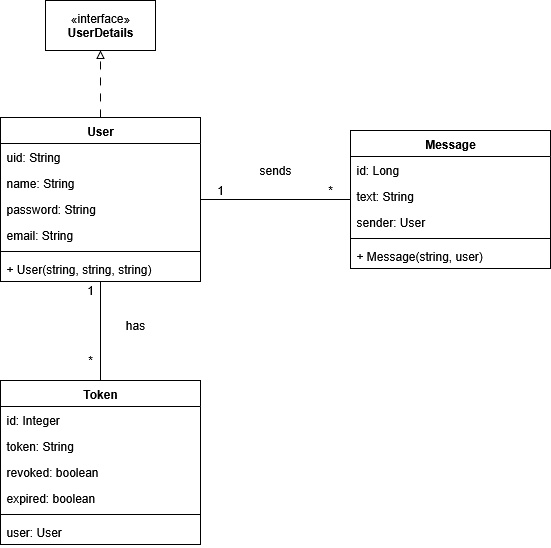

The diagram above was exported from draw.io. Its source (the exported page's mxGraphModel, read from the mxfile embedded in the PNG):
<mxGraphModel dx="1042" dy="1712" grid="1" gridSize="10" guides="1" tooltips="1" connect="1" arrows="1" fold="1" page="1" pageScale="1" pageWidth="827" pageHeight="1169" math="0" shadow="0">
  <root>
    <mxCell id="0" />
    <mxCell id="1" parent="0" />
    <mxCell id="35zGVsYE2VzzJ86GcttR-30" style="edgeStyle=orthogonalEdgeStyle;rounded=0;orthogonalLoop=1;jettySize=auto;html=1;entryX=0.5;entryY=1;entryDx=0;entryDy=0;dashed=1;dashPattern=8 8;endArrow=block;endFill=0;" edge="1" parent="1" source="2" target="35zGVsYE2VzzJ86GcttR-27">
      <mxGeometry relative="1" as="geometry" />
    </mxCell>
    <mxCell id="2" value="User" style="swimlane;fontStyle=1;align=center;verticalAlign=top;childLayout=stackLayout;horizontal=1;startSize=26;horizontalStack=0;resizeParent=1;resizeParentMax=0;resizeLast=0;collapsible=1;marginBottom=0;" vertex="1" parent="1">
      <mxGeometry x="100" y="87" width="200" height="164" as="geometry" />
    </mxCell>
    <mxCell id="3" value="uid: String" style="text;strokeColor=none;fillColor=none;align=left;verticalAlign=top;spacingLeft=4;spacingRight=4;overflow=hidden;rotatable=0;points=[[0,0.5],[1,0.5]];portConstraint=eastwest;" vertex="1" parent="2">
      <mxGeometry y="26" width="200" height="26" as="geometry" />
    </mxCell>
    <mxCell id="4" value="name: String" style="text;strokeColor=none;fillColor=none;align=left;verticalAlign=top;spacingLeft=4;spacingRight=4;overflow=hidden;rotatable=0;points=[[0,0.5],[1,0.5]];portConstraint=eastwest;" vertex="1" parent="2">
      <mxGeometry y="52" width="200" height="26" as="geometry" />
    </mxCell>
    <mxCell id="5" value="password: String" style="text;strokeColor=none;fillColor=none;align=left;verticalAlign=top;spacingLeft=4;spacingRight=4;overflow=hidden;rotatable=0;points=[[0,0.5],[1,0.5]];portConstraint=eastwest;" vertex="1" parent="2">
      <mxGeometry y="78" width="200" height="26" as="geometry" />
    </mxCell>
    <mxCell id="6" value="email: String" style="text;strokeColor=none;fillColor=none;align=left;verticalAlign=top;spacingLeft=4;spacingRight=4;overflow=hidden;rotatable=0;points=[[0,0.5],[1,0.5]];portConstraint=eastwest;" vertex="1" parent="2">
      <mxGeometry y="104" width="200" height="26" as="geometry" />
    </mxCell>
    <mxCell id="7" value="" style="line;strokeWidth=1;fillColor=none;align=left;verticalAlign=middle;spacingTop=-1;spacingLeft=3;spacingRight=3;rotatable=0;labelPosition=right;points=[];portConstraint=eastwest;" vertex="1" parent="2">
      <mxGeometry y="130" width="200" height="8" as="geometry" />
    </mxCell>
    <mxCell id="35zGVsYE2VzzJ86GcttR-28" value="+ User(string, string, string)" style="text;strokeColor=none;fillColor=none;align=left;verticalAlign=top;spacingLeft=4;spacingRight=4;overflow=hidden;rotatable=0;points=[[0,0.5],[1,0.5]];portConstraint=eastwest;whiteSpace=wrap;html=1;" vertex="1" parent="2">
      <mxGeometry y="138" width="200" height="26" as="geometry" />
    </mxCell>
    <mxCell id="8" value="Message" style="swimlane;fontStyle=1;align=center;verticalAlign=top;childLayout=stackLayout;horizontal=1;startSize=26;horizontalStack=0;resizeParent=1;resizeParentMax=0;resizeLast=0;collapsible=1;marginBottom=0;" vertex="1" parent="1">
      <mxGeometry x="450" y="100" width="200" height="138" as="geometry" />
    </mxCell>
    <mxCell id="9" value="id: Long" style="text;strokeColor=none;fillColor=none;align=left;verticalAlign=top;spacingLeft=4;spacingRight=4;overflow=hidden;rotatable=0;points=[[0,0.5],[1,0.5]];portConstraint=eastwest;" vertex="1" parent="8">
      <mxGeometry y="26" width="200" height="26" as="geometry" />
    </mxCell>
    <mxCell id="10" value="text: String" style="text;strokeColor=none;fillColor=none;align=left;verticalAlign=top;spacingLeft=4;spacingRight=4;overflow=hidden;rotatable=0;points=[[0,0.5],[1,0.5]];portConstraint=eastwest;" vertex="1" parent="8">
      <mxGeometry y="52" width="200" height="26" as="geometry" />
    </mxCell>
    <mxCell id="11" value="sender: User" style="text;strokeColor=none;fillColor=none;align=left;verticalAlign=top;spacingLeft=4;spacingRight=4;overflow=hidden;rotatable=0;points=[[0,0.5],[1,0.5]];portConstraint=eastwest;" vertex="1" parent="8">
      <mxGeometry y="78" width="200" height="26" as="geometry" />
    </mxCell>
    <mxCell id="12" value="" style="line;strokeWidth=1;fillColor=none;align=left;verticalAlign=middle;spacingTop=-1;spacingLeft=3;spacingRight=3;rotatable=0;labelPosition=right;points=[];portConstraint=eastwest;" vertex="1" parent="8">
      <mxGeometry y="104" width="200" height="8" as="geometry" />
    </mxCell>
    <mxCell id="35zGVsYE2VzzJ86GcttR-29" value="+ Message(string, user)" style="text;strokeColor=none;fillColor=none;align=left;verticalAlign=top;spacingLeft=4;spacingRight=4;overflow=hidden;rotatable=0;points=[[0,0.5],[1,0.5]];portConstraint=eastwest;whiteSpace=wrap;html=1;" vertex="1" parent="8">
      <mxGeometry y="112" width="200" height="26" as="geometry" />
    </mxCell>
    <mxCell id="13" value="Token" style="swimlane;fontStyle=1;align=center;verticalAlign=top;childLayout=stackLayout;horizontal=1;startSize=26;horizontalStack=0;resizeParent=1;resizeParentMax=0;resizeLast=0;collapsible=1;marginBottom=0;" vertex="1" parent="1">
      <mxGeometry x="100" y="350" width="200" height="164" as="geometry" />
    </mxCell>
    <mxCell id="14" value="id: Integer" style="text;strokeColor=none;fillColor=none;align=left;verticalAlign=top;spacingLeft=4;spacingRight=4;overflow=hidden;rotatable=0;points=[[0,0.5],[1,0.5]];portConstraint=eastwest;" vertex="1" parent="13">
      <mxGeometry y="26" width="200" height="26" as="geometry" />
    </mxCell>
    <mxCell id="15" value="token: String" style="text;strokeColor=none;fillColor=none;align=left;verticalAlign=top;spacingLeft=4;spacingRight=4;overflow=hidden;rotatable=0;points=[[0,0.5],[1,0.5]];portConstraint=eastwest;" vertex="1" parent="13">
      <mxGeometry y="52" width="200" height="26" as="geometry" />
    </mxCell>
    <mxCell id="16" value="revoked: boolean" style="text;strokeColor=none;fillColor=none;align=left;verticalAlign=top;spacingLeft=4;spacingRight=4;overflow=hidden;rotatable=0;points=[[0,0.5],[1,0.5]];portConstraint=eastwest;" vertex="1" parent="13">
      <mxGeometry y="78" width="200" height="26" as="geometry" />
    </mxCell>
    <mxCell id="17" value="expired: boolean" style="text;strokeColor=none;fillColor=none;align=left;verticalAlign=top;spacingLeft=4;spacingRight=4;overflow=hidden;rotatable=0;points=[[0,0.5],[1,0.5]];portConstraint=eastwest;" vertex="1" parent="13">
      <mxGeometry y="104" width="200" height="26" as="geometry" />
    </mxCell>
    <mxCell id="19" value="" style="line;strokeWidth=1;fillColor=none;align=left;verticalAlign=middle;spacingTop=-1;spacingLeft=3;spacingRight=3;rotatable=0;labelPosition=right;points=[];portConstraint=eastwest;" vertex="1" parent="13">
      <mxGeometry y="130" width="200" height="8" as="geometry" />
    </mxCell>
    <mxCell id="18" value="user: User" style="text;strokeColor=none;fillColor=none;align=left;verticalAlign=top;spacingLeft=4;spacingRight=4;overflow=hidden;rotatable=0;points=[[0,0.5],[1,0.5]];portConstraint=eastwest;" vertex="1" parent="13">
      <mxGeometry y="138" width="200" height="26" as="geometry" />
    </mxCell>
    <mxCell id="20" value="" style="endArrow=none;html=1;rounded=0;entryX=0;entryY=0.5;entryDx=0;entryDy=0;exitX=1;exitY=0.5;exitDx=0;exitDy=0;" edge="1" parent="1" source="2" target="8">
      <mxGeometry width="50" height="50" relative="1" as="geometry">
        <mxPoint x="300" y="170" as="sourcePoint" />
        <mxPoint x="450" y="170" as="targetPoint" />
      </mxGeometry>
    </mxCell>
    <mxCell id="21" value="1" style="text;html=1;strokeColor=none;fillColor=none;align=center;verticalAlign=middle;whiteSpace=wrap;rounded=0;" vertex="1" parent="1">
      <mxGeometry x="310" y="150" width="20" height="20" as="geometry" />
    </mxCell>
    <mxCell id="22" value="*" style="text;html=1;strokeColor=none;fillColor=none;align=center;verticalAlign=middle;whiteSpace=wrap;rounded=0;" vertex="1" parent="1">
      <mxGeometry x="420" y="150" width="20" height="20" as="geometry" />
    </mxCell>
    <mxCell id="23" value="sends" style="text;html=1;strokeColor=none;fillColor=none;align=center;verticalAlign=middle;whiteSpace=wrap;rounded=0;" vertex="1" parent="1">
      <mxGeometry x="355" y="130" width="40" height="20" as="geometry" />
    </mxCell>
    <mxCell id="24" value="" style="endArrow=none;html=1;rounded=0;entryX=0.5;entryY=0;entryDx=0;entryDy=0;exitX=0.5;exitY=1;exitDx=0;exitDy=0;" edge="1" parent="1" source="2" target="13">
      <mxGeometry width="50" height="50" relative="1" as="geometry">
        <mxPoint x="200" y="250" as="sourcePoint" />
        <mxPoint x="200" y="350" as="targetPoint" />
      </mxGeometry>
    </mxCell>
    <mxCell id="25" value="1" style="text;html=1;strokeColor=none;fillColor=none;align=center;verticalAlign=middle;whiteSpace=wrap;rounded=0;" vertex="1" parent="1">
      <mxGeometry x="180" y="250" width="20" height="20" as="geometry" />
    </mxCell>
    <mxCell id="26" value="*" style="text;html=1;strokeColor=none;fillColor=none;align=center;verticalAlign=middle;whiteSpace=wrap;rounded=0;" vertex="1" parent="1">
      <mxGeometry x="180" y="320" width="20" height="20" as="geometry" />
    </mxCell>
    <mxCell id="27" value="has" style="text;html=1;strokeColor=none;fillColor=none;align=center;verticalAlign=middle;whiteSpace=wrap;rounded=0;" vertex="1" parent="1">
      <mxGeometry x="220" y="285" width="30" height="20" as="geometry" />
    </mxCell>
    <mxCell id="35zGVsYE2VzzJ86GcttR-27" value="«interface»&lt;br&gt;&lt;div&gt;&lt;b&gt;UserDetails&lt;/b&gt;&lt;/div&gt;" style="html=1;whiteSpace=wrap;" vertex="1" parent="1">
      <mxGeometry x="145" y="-30" width="110" height="50" as="geometry" />
    </mxCell>
  </root>
</mxGraphModel>